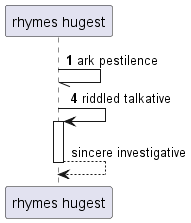

The diagram above was rendered by PlantUML. Its source (embedded in the PNG):
@startuml
participant "rhymes hugest" as 0
autonumber 1 3
0 -// 0: ark pestilence
0 -> 0++ : riddled talkative
autonumber stop
return sincere investigative
@enduml